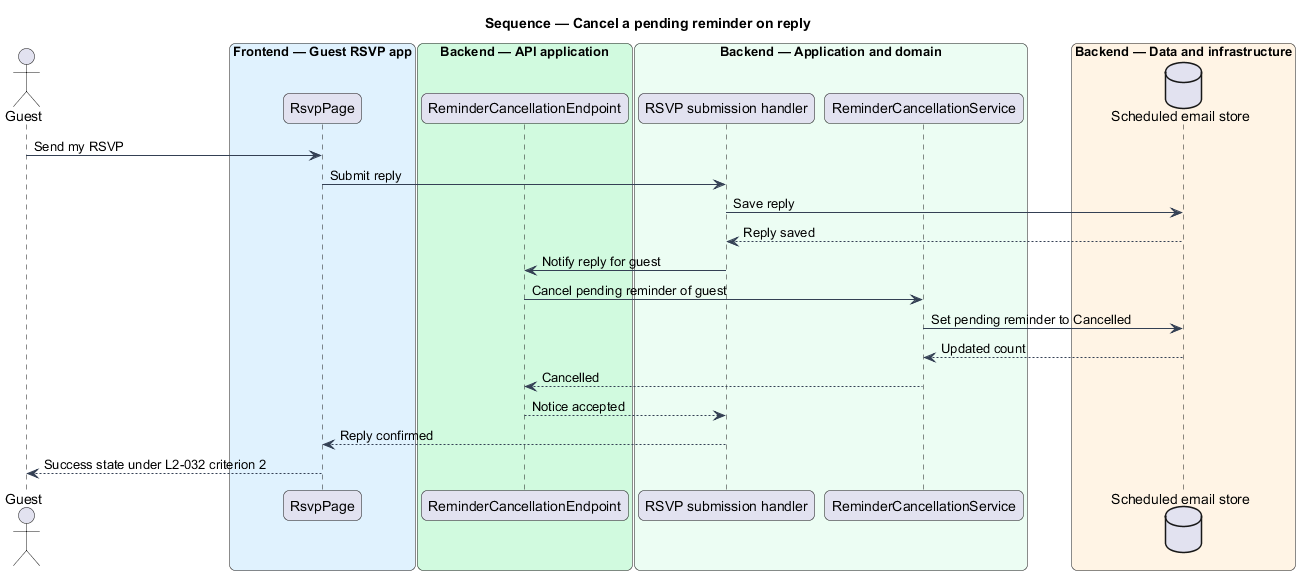

The diagram above was rendered by PlantUML. Its source (embedded in the PNG):
@startuml
title Sequence — Cancel a pending reminder on reply
skinparam backgroundColor #FFFFFF
skinparam shadowing false
skinparam roundcorner 12
skinparam defaultFontName Arial
skinparam ArrowColor #344054
skinparam rectangle {
  BorderColor #344054
  FontColor #101828
}
skinparam package {
  BorderColor #667085
  FontColor #101828
  BackgroundColor #F9FAFB
}
actor "Guest" as actor
box "Frontend — Guest RSVP app" #E0F2FE
  participant "RsvpPage" as page
end box
box "Backend — API application" #D1FADF
  participant "ReminderCancellationEndpoint" as endpoint
end box
box "Backend — Application and domain" #ECFDF3
  participant "RSVP submission handler" as rsvp
  participant "ReminderCancellationService" as cancel
end box
box "Backend — Data and infrastructure" #FFF4E5
  database "Scheduled email store" as db
end box

actor -> page : Send my RSVP
page -> rsvp : Submit reply
rsvp -> db : Save reply
db --> rsvp : Reply saved
rsvp -> endpoint : Notify reply for guest
endpoint -> cancel : Cancel pending reminder of guest
cancel -> db : Set pending reminder to Cancelled
db --> cancel : Updated count
cancel --> endpoint : Cancelled
endpoint --> rsvp : Notice accepted
rsvp --> page : Reply confirmed
page --> actor : Success state under L2-032 criterion 2
@enduml